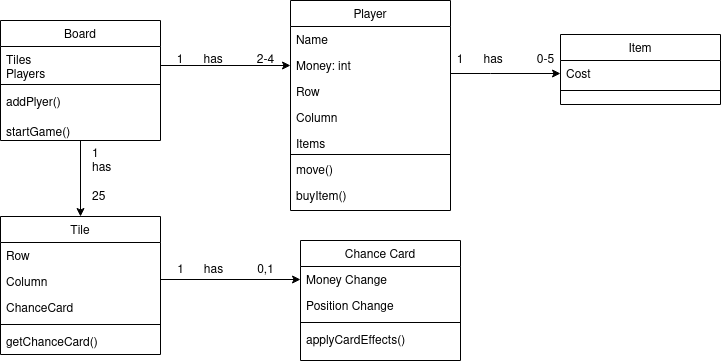

The diagram above was exported from draw.io. Its source (the exported page's mxGraphModel, read from the mxfile embedded in the PNG):
<mxGraphModel dx="1422" dy="764" grid="1" gridSize="10" guides="1" tooltips="1" connect="1" arrows="1" fold="1" page="1" pageScale="1" pageWidth="850" pageHeight="1100" math="0" shadow="0">
  <root>
    <mxCell id="0" />
    <mxCell id="1" parent="0" />
    <mxCell id="cIvN8sjYlKcwm8Gy2ZIj-1" value="Player" style="swimlane;fontStyle=0;align=center;verticalAlign=top;childLayout=stackLayout;horizontal=1;startSize=26;horizontalStack=0;resizeParent=1;resizeLast=0;collapsible=1;marginBottom=0;rounded=0;shadow=0;strokeWidth=1;" vertex="1" parent="1">
      <mxGeometry x="300" y="120" width="160" height="210" as="geometry">
        <mxRectangle x="230" y="140" width="160" height="26" as="alternateBounds" />
      </mxGeometry>
    </mxCell>
    <mxCell id="cIvN8sjYlKcwm8Gy2ZIj-2" value="Name" style="text;align=left;verticalAlign=top;spacingLeft=4;spacingRight=4;overflow=hidden;rotatable=0;points=[[0,0.5],[1,0.5]];portConstraint=eastwest;" vertex="1" parent="cIvN8sjYlKcwm8Gy2ZIj-1">
      <mxGeometry y="26" width="160" height="26" as="geometry" />
    </mxCell>
    <mxCell id="cIvN8sjYlKcwm8Gy2ZIj-3" value="Money: int" style="text;align=left;verticalAlign=top;spacingLeft=4;spacingRight=4;overflow=hidden;rotatable=0;points=[[0,0.5],[1,0.5]];portConstraint=eastwest;rounded=0;shadow=0;html=0;" vertex="1" parent="cIvN8sjYlKcwm8Gy2ZIj-1">
      <mxGeometry y="52" width="160" height="26" as="geometry" />
    </mxCell>
    <mxCell id="cIvN8sjYlKcwm8Gy2ZIj-4" value="Row" style="text;align=left;verticalAlign=top;spacingLeft=4;spacingRight=4;overflow=hidden;rotatable=0;points=[[0,0.5],[1,0.5]];portConstraint=eastwest;rounded=0;shadow=0;html=0;" vertex="1" parent="cIvN8sjYlKcwm8Gy2ZIj-1">
      <mxGeometry y="78" width="160" height="26" as="geometry" />
    </mxCell>
    <mxCell id="cIvN8sjYlKcwm8Gy2ZIj-5" value="Column" style="text;align=left;verticalAlign=top;spacingLeft=4;spacingRight=4;overflow=hidden;rotatable=0;points=[[0,0.5],[1,0.5]];portConstraint=eastwest;rounded=0;shadow=0;html=0;" vertex="1" parent="cIvN8sjYlKcwm8Gy2ZIj-1">
      <mxGeometry y="104" width="160" height="26" as="geometry" />
    </mxCell>
    <mxCell id="cIvN8sjYlKcwm8Gy2ZIj-6" value="Items" style="text;align=left;verticalAlign=top;spacingLeft=4;spacingRight=4;overflow=hidden;rotatable=0;points=[[0,0.5],[1,0.5]];portConstraint=eastwest;rounded=0;shadow=0;html=0;" vertex="1" parent="cIvN8sjYlKcwm8Gy2ZIj-1">
      <mxGeometry y="130" width="160" height="26" as="geometry" />
    </mxCell>
    <mxCell id="cIvN8sjYlKcwm8Gy2ZIj-7" value="move()" style="text;align=left;verticalAlign=top;spacingLeft=4;spacingRight=4;overflow=hidden;rotatable=0;points=[[0,0.5],[1,0.5]];portConstraint=eastwest;" vertex="1" parent="cIvN8sjYlKcwm8Gy2ZIj-1">
      <mxGeometry y="156" width="160" height="26" as="geometry" />
    </mxCell>
    <mxCell id="cIvN8sjYlKcwm8Gy2ZIj-8" value="buyItem()" style="text;align=left;verticalAlign=top;spacingLeft=4;spacingRight=4;overflow=hidden;rotatable=0;points=[[0,0.5],[1,0.5]];portConstraint=eastwest;" vertex="1" parent="cIvN8sjYlKcwm8Gy2ZIj-1">
      <mxGeometry y="182" width="160" height="26" as="geometry" />
    </mxCell>
    <mxCell id="cIvN8sjYlKcwm8Gy2ZIj-9" value="Tile" style="swimlane;fontStyle=0;align=center;verticalAlign=top;childLayout=stackLayout;horizontal=1;startSize=26;horizontalStack=0;resizeParent=1;resizeLast=0;collapsible=1;marginBottom=0;rounded=0;shadow=0;strokeWidth=1;" vertex="1" parent="1">
      <mxGeometry x="10" y="336" width="160" height="138" as="geometry">
        <mxRectangle x="130" y="380" width="160" height="26" as="alternateBounds" />
      </mxGeometry>
    </mxCell>
    <mxCell id="cIvN8sjYlKcwm8Gy2ZIj-10" value="Row" style="text;align=left;verticalAlign=top;spacingLeft=4;spacingRight=4;overflow=hidden;rotatable=0;points=[[0,0.5],[1,0.5]];portConstraint=eastwest;" vertex="1" parent="cIvN8sjYlKcwm8Gy2ZIj-9">
      <mxGeometry y="26" width="160" height="26" as="geometry" />
    </mxCell>
    <mxCell id="cIvN8sjYlKcwm8Gy2ZIj-11" value="Column" style="text;align=left;verticalAlign=top;spacingLeft=4;spacingRight=4;overflow=hidden;rotatable=0;points=[[0,0.5],[1,0.5]];portConstraint=eastwest;rounded=0;shadow=0;html=0;" vertex="1" parent="cIvN8sjYlKcwm8Gy2ZIj-9">
      <mxGeometry y="52" width="160" height="26" as="geometry" />
    </mxCell>
    <mxCell id="cIvN8sjYlKcwm8Gy2ZIj-12" value="ChanceCard" style="text;align=left;verticalAlign=top;spacingLeft=4;spacingRight=4;overflow=hidden;rotatable=0;points=[[0,0.5],[1,0.5]];portConstraint=eastwest;" vertex="1" parent="cIvN8sjYlKcwm8Gy2ZIj-9">
      <mxGeometry y="78" width="160" height="26" as="geometry" />
    </mxCell>
    <mxCell id="cIvN8sjYlKcwm8Gy2ZIj-13" value="" style="line;html=1;strokeWidth=1;align=left;verticalAlign=middle;spacingTop=-1;spacingLeft=3;spacingRight=3;rotatable=0;labelPosition=right;points=[];portConstraint=eastwest;" vertex="1" parent="cIvN8sjYlKcwm8Gy2ZIj-9">
      <mxGeometry y="104" width="160" height="8" as="geometry" />
    </mxCell>
    <mxCell id="cIvN8sjYlKcwm8Gy2ZIj-14" value="getChanceCard()" style="text;align=left;verticalAlign=top;spacingLeft=4;spacingRight=4;overflow=hidden;rotatable=0;points=[[0,0.5],[1,0.5]];portConstraint=eastwest;rounded=0;shadow=0;html=0;" vertex="1" parent="cIvN8sjYlKcwm8Gy2ZIj-9">
      <mxGeometry y="112" width="160" height="26" as="geometry" />
    </mxCell>
    <mxCell id="cIvN8sjYlKcwm8Gy2ZIj-15" value="Chance Card" style="swimlane;fontStyle=0;align=center;verticalAlign=top;childLayout=stackLayout;horizontal=1;startSize=26;horizontalStack=0;resizeParent=1;resizeLast=0;collapsible=1;marginBottom=0;rounded=0;shadow=0;strokeWidth=1;" vertex="1" parent="1">
      <mxGeometry x="310" y="360" width="160" height="120" as="geometry">
        <mxRectangle x="340" y="380" width="170" height="26" as="alternateBounds" />
      </mxGeometry>
    </mxCell>
    <mxCell id="cIvN8sjYlKcwm8Gy2ZIj-16" value="Money Change" style="text;align=left;verticalAlign=top;spacingLeft=4;spacingRight=4;overflow=hidden;rotatable=0;points=[[0,0.5],[1,0.5]];portConstraint=eastwest;" vertex="1" parent="cIvN8sjYlKcwm8Gy2ZIj-15">
      <mxGeometry y="26" width="160" height="26" as="geometry" />
    </mxCell>
    <mxCell id="cIvN8sjYlKcwm8Gy2ZIj-17" value="Position Change" style="text;align=left;verticalAlign=top;spacingLeft=4;spacingRight=4;overflow=hidden;rotatable=0;points=[[0,0.5],[1,0.5]];portConstraint=eastwest;" vertex="1" parent="cIvN8sjYlKcwm8Gy2ZIj-15">
      <mxGeometry y="52" width="160" height="26" as="geometry" />
    </mxCell>
    <mxCell id="cIvN8sjYlKcwm8Gy2ZIj-18" value="" style="line;html=1;strokeWidth=1;align=left;verticalAlign=middle;spacingTop=-1;spacingLeft=3;spacingRight=3;rotatable=0;labelPosition=right;points=[];portConstraint=eastwest;" vertex="1" parent="cIvN8sjYlKcwm8Gy2ZIj-15">
      <mxGeometry y="78" width="160" height="8" as="geometry" />
    </mxCell>
    <mxCell id="cIvN8sjYlKcwm8Gy2ZIj-19" value="applyCardEffects()" style="text;align=left;verticalAlign=top;spacingLeft=4;spacingRight=4;overflow=hidden;rotatable=0;points=[[0,0.5],[1,0.5]];portConstraint=eastwest;" vertex="1" parent="cIvN8sjYlKcwm8Gy2ZIj-15">
      <mxGeometry y="86" width="160" height="26" as="geometry" />
    </mxCell>
    <mxCell id="cIvN8sjYlKcwm8Gy2ZIj-20" style="edgeStyle=orthogonalEdgeStyle;rounded=0;orthogonalLoop=1;jettySize=auto;html=1;exitX=0.5;exitY=1;exitDx=0;exitDy=0;entryX=0.5;entryY=0;entryDx=0;entryDy=0;" edge="1" parent="1" source="cIvN8sjYlKcwm8Gy2ZIj-21" target="cIvN8sjYlKcwm8Gy2ZIj-9">
      <mxGeometry relative="1" as="geometry" />
    </mxCell>
    <mxCell id="cIvN8sjYlKcwm8Gy2ZIj-21" value="Board" style="swimlane;fontStyle=0;align=center;verticalAlign=top;childLayout=stackLayout;horizontal=1;startSize=26;horizontalStack=0;resizeParent=1;resizeLast=0;collapsible=1;marginBottom=0;rounded=0;shadow=0;strokeWidth=1;" vertex="1" parent="1">
      <mxGeometry x="10" y="140" width="160" height="120" as="geometry">
        <mxRectangle x="340" y="380" width="170" height="26" as="alternateBounds" />
      </mxGeometry>
    </mxCell>
    <mxCell id="cIvN8sjYlKcwm8Gy2ZIj-22" value="Tiles&#10;Players&#10;" style="text;align=left;verticalAlign=top;spacingLeft=4;spacingRight=4;overflow=hidden;rotatable=0;points=[[0,0.5],[1,0.5]];portConstraint=eastwest;" vertex="1" parent="cIvN8sjYlKcwm8Gy2ZIj-21">
      <mxGeometry y="26" width="160" height="34" as="geometry" />
    </mxCell>
    <mxCell id="cIvN8sjYlKcwm8Gy2ZIj-23" value="" style="line;html=1;strokeWidth=1;align=left;verticalAlign=middle;spacingTop=-1;spacingLeft=3;spacingRight=3;rotatable=0;labelPosition=right;points=[];portConstraint=eastwest;" vertex="1" parent="cIvN8sjYlKcwm8Gy2ZIj-21">
      <mxGeometry y="60" width="160" height="8" as="geometry" />
    </mxCell>
    <mxCell id="cIvN8sjYlKcwm8Gy2ZIj-24" value="addPlyer()" style="text;align=left;verticalAlign=top;spacingLeft=4;spacingRight=4;overflow=hidden;rotatable=0;points=[[0,0.5],[1,0.5]];portConstraint=eastwest;rounded=0;shadow=0;html=0;" vertex="1" parent="cIvN8sjYlKcwm8Gy2ZIj-21">
      <mxGeometry y="68" width="160" height="22" as="geometry" />
    </mxCell>
    <mxCell id="cIvN8sjYlKcwm8Gy2ZIj-25" style="edgeStyle=orthogonalEdgeStyle;rounded=0;orthogonalLoop=1;jettySize=auto;html=1;exitX=1;exitY=0.5;exitDx=0;exitDy=0;entryX=0;entryY=0.5;entryDx=0;entryDy=0;" edge="1" parent="1" source="cIvN8sjYlKcwm8Gy2ZIj-22" target="cIvN8sjYlKcwm8Gy2ZIj-3">
      <mxGeometry relative="1" as="geometry">
        <mxPoint x="290" y="183" as="targetPoint" />
        <Array as="points">
          <mxPoint x="170" y="185" />
        </Array>
      </mxGeometry>
    </mxCell>
    <mxCell id="cIvN8sjYlKcwm8Gy2ZIj-26" value="1&lt;span style=&quot;white-space: pre&quot;&gt;&#09;&lt;/span&gt;has &lt;span style=&quot;white-space: pre&quot;&gt;&#09;&lt;/span&gt;&lt;span style=&quot;white-space: pre&quot;&gt;&#09;&lt;/span&gt;2-4" style="text;html=1;align=center;verticalAlign=middle;resizable=0;points=[];autosize=1;strokeColor=none;fillColor=none;" vertex="1" parent="1">
      <mxGeometry x="180" y="170" width="110" height="20" as="geometry" />
    </mxCell>
    <mxCell id="cIvN8sjYlKcwm8Gy2ZIj-27" value="1&lt;br&gt;&lt;div align=&quot;left&quot;&gt;has&lt;br&gt;&lt;br&gt;25&lt;br&gt;&lt;br&gt;&lt;br&gt;&lt;/div&gt;" style="text;html=1;align=left;verticalAlign=middle;resizable=0;points=[];autosize=1;strokeColor=none;fillColor=none;" vertex="1" parent="1">
      <mxGeometry x="100" y="265" width="30" height="90" as="geometry" />
    </mxCell>
    <mxCell id="cIvN8sjYlKcwm8Gy2ZIj-28" value="" style="line;html=1;strokeWidth=1;align=left;verticalAlign=middle;spacingTop=-1;spacingLeft=3;spacingRight=3;rotatable=0;labelPosition=right;points=[];portConstraint=eastwest;" vertex="1" parent="1">
      <mxGeometry x="300" y="270" width="160" height="8" as="geometry" />
    </mxCell>
    <mxCell id="cIvN8sjYlKcwm8Gy2ZIj-29" style="edgeStyle=orthogonalEdgeStyle;rounded=0;orthogonalLoop=1;jettySize=auto;html=1;exitX=1;exitY=0.5;exitDx=0;exitDy=0;entryX=0;entryY=0.5;entryDx=0;entryDy=0;" edge="1" parent="1" source="cIvN8sjYlKcwm8Gy2ZIj-11" target="cIvN8sjYlKcwm8Gy2ZIj-16">
      <mxGeometry relative="1" as="geometry">
        <Array as="points">
          <mxPoint x="170" y="399" />
        </Array>
      </mxGeometry>
    </mxCell>
    <mxCell id="cIvN8sjYlKcwm8Gy2ZIj-30" value="1&lt;span style=&quot;white-space: pre&quot;&gt;&#09;&lt;/span&gt;has &lt;span style=&quot;white-space: pre&quot;&gt;&#09;&lt;/span&gt;&lt;span style=&quot;white-space: pre&quot;&gt;&#09;&lt;/span&gt;0,1" style="text;html=1;align=center;verticalAlign=middle;resizable=0;points=[];autosize=1;strokeColor=none;fillColor=none;" vertex="1" parent="1">
      <mxGeometry x="180" y="380" width="110" height="20" as="geometry" />
    </mxCell>
    <mxCell id="cIvN8sjYlKcwm8Gy2ZIj-31" value="Item" style="swimlane;fontStyle=0;align=center;verticalAlign=top;childLayout=stackLayout;horizontal=1;startSize=26;horizontalStack=0;resizeParent=1;resizeLast=0;collapsible=1;marginBottom=0;rounded=0;shadow=0;strokeWidth=1;" vertex="1" parent="1">
      <mxGeometry x="570" y="154" width="160" height="70" as="geometry">
        <mxRectangle x="340" y="380" width="170" height="26" as="alternateBounds" />
      </mxGeometry>
    </mxCell>
    <mxCell id="cIvN8sjYlKcwm8Gy2ZIj-32" value="Cost" style="text;align=left;verticalAlign=top;spacingLeft=4;spacingRight=4;overflow=hidden;rotatable=0;points=[[0,0.5],[1,0.5]];portConstraint=eastwest;" vertex="1" parent="cIvN8sjYlKcwm8Gy2ZIj-31">
      <mxGeometry y="26" width="160" height="26" as="geometry" />
    </mxCell>
    <mxCell id="cIvN8sjYlKcwm8Gy2ZIj-33" value="" style="line;html=1;strokeWidth=1;align=left;verticalAlign=middle;spacingTop=-1;spacingLeft=3;spacingRight=3;rotatable=0;labelPosition=right;points=[];portConstraint=eastwest;" vertex="1" parent="cIvN8sjYlKcwm8Gy2ZIj-31">
      <mxGeometry y="52" width="160" height="8" as="geometry" />
    </mxCell>
    <mxCell id="cIvN8sjYlKcwm8Gy2ZIj-34" value="1&lt;span style=&quot;white-space: pre&quot;&gt;&#09;&lt;/span&gt;has &lt;span style=&quot;white-space: pre&quot;&gt;&#09;&lt;/span&gt;&lt;span style=&quot;white-space: pre&quot;&gt;&#09;&lt;/span&gt;0-5" style="text;html=1;align=center;verticalAlign=middle;resizable=0;points=[];autosize=1;strokeColor=none;fillColor=none;" vertex="1" parent="1">
      <mxGeometry x="460" y="170" width="110" height="20" as="geometry" />
    </mxCell>
    <mxCell id="cIvN8sjYlKcwm8Gy2ZIj-35" style="edgeStyle=orthogonalEdgeStyle;rounded=0;orthogonalLoop=1;jettySize=auto;html=1;entryX=0;entryY=0.5;entryDx=0;entryDy=0;" edge="1" parent="1" source="cIvN8sjYlKcwm8Gy2ZIj-3" target="cIvN8sjYlKcwm8Gy2ZIj-32">
      <mxGeometry relative="1" as="geometry">
        <mxPoint x="490" y="185" as="targetPoint" />
        <Array as="points">
          <mxPoint x="500" y="193" />
          <mxPoint x="500" y="193" />
        </Array>
      </mxGeometry>
    </mxCell>
    <mxCell id="cIvN8sjYlKcwm8Gy2ZIj-36" value="startGame()" style="text;align=left;verticalAlign=top;spacingLeft=4;spacingRight=4;overflow=hidden;rotatable=0;points=[[0,0.5],[1,0.5]];portConstraint=eastwest;rounded=0;shadow=0;html=0;" vertex="1" parent="1">
      <mxGeometry x="10" y="238" width="160" height="22" as="geometry" />
    </mxCell>
  </root>
</mxGraphModel>